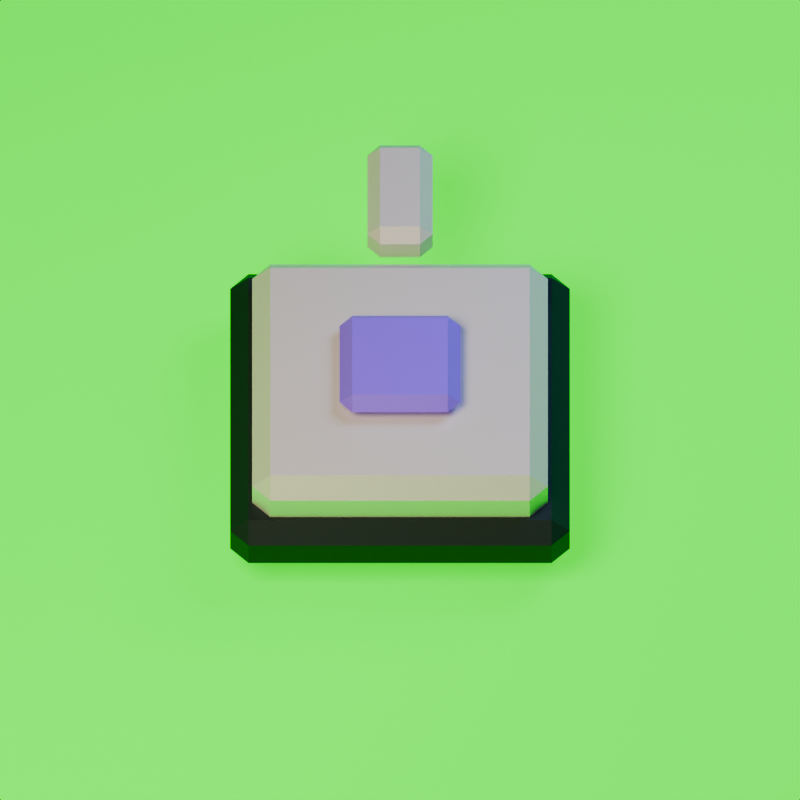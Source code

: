 # Source: token_sprite_base.blend  (saved by Blender 5.1.30; exported with 4.5.12 LTS)
import bpy
from mathutils import Matrix  # noqa: F401  (used for matrix-valued properties, if any)

bpy.ops.wm.read_factory_settings(use_empty=True)
scene = bpy.context.scene
scene.name = 'Scene'

# ---- collections
col_collection = bpy.data.collections.new('Collection'); scene.collection.children.link(col_collection)

# ---- materials (node trees are filled in below, after node groups)
mat_chroma_green = bpy.data.materials.new('Chroma Green')
mat_chroma_green.diffuse_color = (0.0, 1.0, 0.0, 1.0)
mat_field_outline = bpy.data.materials.new('Field Outline')
mat_field_outline.diffuse_color = (0.018, 0.03, 0.032, 1.0)
mat_relay_ivory = bpy.data.materials.new('Relay Ivory')
mat_relay_ivory.diffuse_color = (0.89, 0.84, 0.68, 1.0)
mat_amethyst_signal = bpy.data.materials.new('Amethyst Signal')
mat_amethyst_signal.diffuse_color = (0.37, 0.19, 1.0, 1.0)

# ---- material node trees
mat_chroma_green.use_nodes = True; mat_chroma_green.node_tree.nodes.clear()
_N = mat_chroma_green.node_tree.nodes; _L = mat_chroma_green.node_tree.links
n0 = _N.new('ShaderNodeBsdfPrincipled'); n0.name = 'Principled BSDF'; n0.location = (-200, 100)
n0.inputs[0].default_value = (0.0, 1.0, 0.0, 1.0)
n0.inputs[2].default_value = 1.0
n0.inputs[27].default_value = (0.0, 1.0, 0.0, 1.0)
n0.inputs[28].default_value = 1.0
n1 = _N.new('ShaderNodeOutputMaterial'); n1.name = 'Material Output'; n1.location = (200, 100)
_L.new(n0.outputs[0], n1.inputs[0])
n1.is_active_output = True
mat_field_outline.use_nodes = True; mat_field_outline.node_tree.nodes.clear()
_N = mat_field_outline.node_tree.nodes; _L = mat_field_outline.node_tree.links
n0 = _N.new('ShaderNodeBsdfPrincipled'); n0.name = 'Principled BSDF'; n0.location = (-200, 100)
n0.inputs[0].default_value = (0.018, 0.03, 0.032, 1.0)
n0.inputs[1].default_value = 0.12
n0.inputs[2].default_value = 0.58
n0.inputs[27].default_value = (0.018, 0.03, 0.032, 1.0)
n1 = _N.new('ShaderNodeOutputMaterial'); n1.name = 'Material Output'; n1.location = (200, 100)
_L.new(n0.outputs[0], n1.inputs[0])
n1.is_active_output = True
mat_relay_ivory.use_nodes = True; mat_relay_ivory.node_tree.nodes.clear()
_N = mat_relay_ivory.node_tree.nodes; _L = mat_relay_ivory.node_tree.links
n0 = _N.new('ShaderNodeBsdfPrincipled'); n0.name = 'Principled BSDF'; n0.location = (-200, 100)
n0.inputs[0].default_value = (0.89, 0.84, 0.68, 1.0)
n0.inputs[1].default_value = 0.2
n0.inputs[2].default_value = 0.52
n0.inputs[27].default_value = (0.89, 0.84, 0.68, 1.0)
n1 = _N.new('ShaderNodeOutputMaterial'); n1.name = 'Material Output'; n1.location = (200, 100)
_L.new(n0.outputs[0], n1.inputs[0])
n1.is_active_output = True
mat_amethyst_signal.use_nodes = True; mat_amethyst_signal.node_tree.nodes.clear()
_N = mat_amethyst_signal.node_tree.nodes; _L = mat_amethyst_signal.node_tree.links
n0 = _N.new('ShaderNodeBsdfPrincipled'); n0.name = 'Principled BSDF'; n0.location = (-200, 100)
n0.inputs[0].default_value = (0.37, 0.19, 1.0, 1.0)
n0.inputs[1].default_value = 0.24
n0.inputs[2].default_value = 0.48
n0.inputs[27].default_value = (0.37, 0.19, 1.0, 1.0)
n0.inputs[28].default_value = 0.1
n1 = _N.new('ShaderNodeOutputMaterial'); n1.name = 'Material Output'; n1.location = (200, 100)
_L.new(n0.outputs[0], n1.inputs[0])
n1.is_active_output = True

# ---- world
world_world = bpy.data.worlds.new('World'); scene.world = world_world
world_world.use_nodes = True; world_world.node_tree.nodes.clear()
_N = world_world.node_tree.nodes; _L = world_world.node_tree.links
n0 = _N.new('ShaderNodeOutputWorld'); n0.name = 'World Output'; n0.location = (200, 100)
n1 = _N.new('ShaderNodeBackground'); n1.name = 'Background'; n1.location = (-200, 100)
n1.inputs[0].default_value = (0.0, 1.0, 0.0, 1.0)
n1.inputs[1].default_value = 0.0
_L.new(n1.outputs[0], n0.inputs[0])
n0.is_active_output = True
world_world.color = (0.05088, 0.05088, 0.05088)
world_world.sun_shadow_jitter_overblur = 0.0

# ---- cameras
cam_camera = bpy.data.cameras.new('Camera')
cam_camera.type = 'ORTHO'
cam_camera.ortho_scale = 4.4

# ---- lights
light_area = bpy.data.lights.new('Area', 'AREA')
light_area.color = (1.0, 0.88, 0.68)
light_area.energy = 620.0
light_area.shape = 'DISK'
light_area.size = 5.5
light_area.size_y = 1.0
light_area_001 = bpy.data.lights.new('Area.001', 'AREA')
light_area_001.color = (0.34, 0.46, 1.0)
light_area_001.energy = 320.0
light_area_001.size = 4.0
light_area_001.size_y = 1.0

# ---- meshes
me_cube = bpy.data.meshes.new('Cube')
me_cube.from_pydata([(-7.5, -7.5, -0.06), (-7.5, -7.5, 0.06), (-7.5, 7.5, -0.06), (-7.5, 7.5, 0.06), (7.5, -7.5, -0.06), (7.5, -7.5, 0.06), (7.5, 7.5, -0.06), (7.5, 7.5, 0.06)], [], [(0, 1, 3, 2), (2, 3, 7, 6), (6, 7, 5, 4), (4, 5, 1, 0), (2, 6, 4, 0), (7, 3, 1, 5)])
_uv = me_cube.uv_layers.new(name='UVMap')
_uv.uv.foreach_set('vector', [0.375, 0.0, 0.625, 0.0, 0.625, 0.25, 0.375, 0.25, 0.375, 0.25, 0.625, 0.25, 0.625, 0.5, 0.375, 0.5, 0.375, 0.5, 0.625, 0.5, 0.625, 0.75, 0.375, 0.75, 0.375, 0.75, 0.625, 0.75, 0.625, 1.0, 0.375, 1.0, 0.125, 0.5, 0.375, 0.5, 0.375, 0.75, 0.125, 0.75, 0.625, 0.5, 0.875, 0.5, 0.875, 0.75, 0.625, 0.75])
me_cube.materials.append(mat_chroma_green)
me_cube.update()
me_cylinder = bpy.data.meshes.new('Cylinder')
me_cylinder.from_pydata([(0.0, 1.32, -0.18), (0.0, 1.32, 0.18), (1.32, 0.0, -0.18), (1.32, 0.0, 0.18), (0.0, -1.32, -0.18), (0.0, -1.32, 0.18), (-1.32, 0.0, -0.18), (-1.32, 0.0, 0.18)], [], [(0, 1, 3, 2), (2, 3, 5, 4), (3, 1, 7, 5), (4, 5, 7, 6), (6, 7, 1, 0), (0, 2, 4, 6)])
_uv = me_cylinder.uv_layers.new(name='UVMap')
_uv.uv.foreach_set('vector', [1.0, 0.5, 1.0, 1.0, 0.75, 1.0, 0.75, 0.5, 0.75, 0.5, 0.75, 1.0, 0.5, 1.0, 0.5, 0.5, 0.49, 0.25, 0.25, 0.49, 0.01, 0.25, 0.25, 0.01, 0.5, 0.5, 0.5, 1.0, 0.25, 1.0, 0.25, 0.5, 0.25, 0.5, 0.25, 1.0, 0.0, 1.0, 0.0, 0.5, 0.75, 0.49, 0.99, 0.25, 0.75, 0.01, 0.51, 0.25])
me_cylinder.materials.append(mat_field_outline)
me_cylinder.update()
me_cylinder_001 = bpy.data.meshes.new('Cylinder.001')
me_cylinder_001.from_pydata([(0.0, 1.15, -0.21), (0.0, 1.15, 0.21), (1.15, 0.0, -0.21), (1.15, 0.0, 0.21), (0.0, -1.15, -0.21), (0.0, -1.15, 0.21), (-1.15, 0.0, -0.21), (-1.15, 0.0, 0.21)], [], [(0, 1, 3, 2), (2, 3, 5, 4), (3, 1, 7, 5), (4, 5, 7, 6), (6, 7, 1, 0), (0, 2, 4, 6)])
_uv = me_cylinder_001.uv_layers.new(name='UVMap')
_uv.uv.foreach_set('vector', [1.0, 0.5, 1.0, 1.0, 0.75, 1.0, 0.75, 0.5, 0.75, 0.5, 0.75, 1.0, 0.5, 1.0, 0.5, 0.5, 0.49, 0.25, 0.25, 0.49, 0.01, 0.25, 0.25, 0.01, 0.5, 0.5, 0.5, 1.0, 0.25, 1.0, 0.25, 0.5, 0.25, 0.5, 0.25, 1.0, 0.0, 1.0, 0.0, 0.5, 0.75, 0.49, 0.99, 0.25, 0.75, 0.01, 0.51, 0.25])
me_cylinder_001.materials.append(mat_relay_ivory)
me_cylinder_001.update()
me_cylinder_002 = bpy.data.meshes.new('Cylinder.002')
me_cylinder_002.from_pydata([(0.0, 0.47, -0.07), (0.0, 0.47, 0.07), (0.47, 0.0, -0.07), (0.47, 0.0, 0.07), (0.0, -0.47, -0.07), (0.0, -0.47, 0.07), (-0.47, 0.0, -0.07), (-0.47, 0.0, 0.07)], [], [(0, 1, 3, 2), (2, 3, 5, 4), (3, 1, 7, 5), (4, 5, 7, 6), (6, 7, 1, 0), (0, 2, 4, 6)])
_uv = me_cylinder_002.uv_layers.new(name='UVMap')
_uv.uv.foreach_set('vector', [1.0, 0.5, 1.0, 1.0, 0.75, 1.0, 0.75, 0.5, 0.75, 0.5, 0.75, 1.0, 0.5, 1.0, 0.5, 0.5, 0.49, 0.25, 0.25, 0.49, 0.01, 0.25, 0.25, 0.01, 0.5, 0.5, 0.5, 1.0, 0.25, 1.0, 0.25, 0.5, 0.25, 0.5, 0.25, 1.0, 0.0, 1.0, 0.0, 0.5, 0.75, 0.49, 0.99, 0.25, 0.75, 0.01, 0.51, 0.25])
me_cylinder_002.materials.append(mat_amethyst_signal)
me_cylinder_002.update()
me_cube_001 = bpy.data.meshes.new('Cube.001')
me_cube_001.from_pydata([(-0.18, -0.34, -0.13), (-0.18, -0.34, 0.13), (-0.18, 0.34, -0.13), (-0.18, 0.34, 0.13), (0.18, -0.34, -0.13), (0.18, -0.34, 0.13), (0.18, 0.34, -0.13), (0.18, 0.34, 0.13)], [], [(0, 1, 3, 2), (2, 3, 7, 6), (6, 7, 5, 4), (4, 5, 1, 0), (2, 6, 4, 0), (7, 3, 1, 5)])
_uv = me_cube_001.uv_layers.new(name='UVMap')
_uv.uv.foreach_set('vector', [0.375, 0.0, 0.625, 0.0, 0.625, 0.25, 0.375, 0.25, 0.375, 0.25, 0.625, 0.25, 0.625, 0.5, 0.375, 0.5, 0.375, 0.5, 0.625, 0.5, 0.625, 0.75, 0.375, 0.75, 0.375, 0.75, 0.625, 0.75, 0.625, 1.0, 0.375, 1.0, 0.125, 0.5, 0.375, 0.5, 0.375, 0.75, 0.125, 0.75, 0.625, 0.5, 0.875, 0.5, 0.875, 0.75, 0.625, 0.75])
me_cube_001.materials.append(mat_relay_ivory)
me_cube_001.update()

# ---- objects
ob_chroma_field = bpy.data.objects.new('CHROMA_FIELD', me_cube)
ob_token_outline = bpy.data.objects.new('TOKEN_OUTLINE', me_cylinder)
ob_token_body = bpy.data.objects.new('TOKEN_BODY', me_cylinder_001)
ob_signal_core = bpy.data.objects.new('SIGNAL_CORE', me_cylinder_002)
ob_direction_nib = bpy.data.objects.new('DIRECTION_NIB', me_cube_001)
ob_ivory_key_light = bpy.data.objects.new('Ivory key light', light_area)
ob_cold_fill_light = bpy.data.objects.new('Cold fill light', light_area_001)
ob_sprite_camera = bpy.data.objects.new('SPRITE_CAMERA', cam_camera)

# ---- transforms, parenting, visibility, modifiers, constraints
ob_chroma_field.location = (0.0, 0.0, -0.35)
_m = ob_chroma_field.modifiers.new('Pixel clipped bevel', 'BEVEL')
_m.width = 0.07
_m.width_pct = 0.07
ob_token_outline.location = (0.0, 0.0, 0.01)
ob_token_outline.rotation_euler = (0.0, 0.0, 0.7854)
_m = ob_token_outline.modifiers.new('Pixel clipped bevel', 'BEVEL')
ob_token_body.location = (0.0, 0.0, 0.23)
ob_token_body.rotation_euler = (0.0, 0.0, 0.7854)
_m = ob_token_body.modifiers.new('Pixel clipped bevel', 'BEVEL')
ob_signal_core.location = (0.0, 0.0, 0.51)
ob_signal_core.rotation_euler = (0.0, 0.0, 0.7854)
_m = ob_signal_core.modifiers.new('Pixel clipped bevel', 'BEVEL')
ob_direction_nib.location = (0.0, 1.24, 0.35)
_m = ob_direction_nib.modifiers.new('Pixel clipped bevel', 'BEVEL')
_m.width = 0.07
_m.width_pct = 0.07
ob_ivory_key_light.location = (-3.2, -4.0, 8.0)
ob_ivory_key_light.rotation_euler = (0.5695, 4.142e-08, -0.6747)
ob_cold_fill_light.location = (4.0, 2.5, 6.0)
ob_cold_fill_light.rotation_euler = (0.6662, -5.962e-08, 2.129)
ob_sprite_camera.location = (0.0, -6.4, 8.7)
ob_sprite_camera.rotation_euler = (0.6443, -0.0, 0.0)

# ---- collection membership
col_collection.objects.link(ob_chroma_field)
col_collection.objects.link(ob_token_outline)
col_collection.objects.link(ob_token_body)
col_collection.objects.link(ob_signal_core)
col_collection.objects.link(ob_direction_nib)
col_collection.objects.link(ob_ivory_key_light)
col_collection.objects.link(ob_cold_fill_light)
col_collection.objects.link(ob_sprite_camera)

# ---- scene / render settings (as saved in the file)
scene.camera = ob_sprite_camera
scene.frame_start = 1; scene.frame_end = 250; scene.frame_set(1)
scene.render.engine = 'BLENDER_EEVEE_NEXT'
scene.render.resolution_x = 96
scene.render.resolution_y = 96
scene.render.filter_size = 0.01
scene.render.bake_bias = 0.0
scene.render.bake_samples = 0
scene.cycles.sampling_pattern = 'TABULATED_SOBOL'
scene.eevee.use_volume_custom_range = False
scene.view_settings.look = 'AgX - Medium High Contrast'
bpy.context.view_layer.update()
